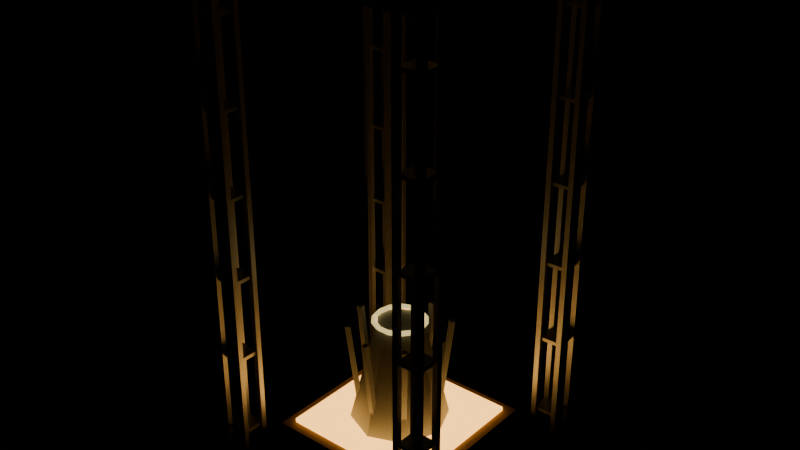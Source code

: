 # Source: 13_fleche_hoist.blend  (saved by Blender 4.2.67; exported with 4.5.12 LTS)
import bpy
from mathutils import Matrix  # noqa: F401  (used for matrix-valued properties, if any)

bpy.ops.wm.read_factory_settings(use_empty=True)
scene = bpy.context.scene
scene.name = 'FlecheHoistLoop'

# ---- materials (node trees are filled in below, after node groups)
mat_ndoak = bpy.data.materials.new('NDOak')
mat_ndoak.diffuse_color = (0.27, 0.17, 0.09, 1.0)
mat_ndsignal = bpy.data.materials.new('NDSignal')
mat_ndsignal.diffuse_color = (1.0, 0.48, 0.1, 1.0)
mat_ndsteel = bpy.data.materials.new('NDSteel')
mat_ndsteel.diffuse_color = (0.54, 0.56, 0.6, 1.0)
mat_ndrope = bpy.data.materials.new('NDRope')
mat_ndrope.diffuse_color = (0.33, 0.3, 0.24, 1.0)
mat_ndlead = bpy.data.materials.new('NDLead')
mat_ndlead.diffuse_color = (0.35, 0.37, 0.39, 1.0)
mat_ndgold = bpy.data.materials.new('NDGold')
mat_ndgold.diffuse_color = (0.86, 0.68, 0.26, 1.0)

# ---- material node trees
mat_ndoak.use_nodes = True; mat_ndoak.node_tree.nodes.clear()
_N = mat_ndoak.node_tree.nodes; _L = mat_ndoak.node_tree.links
n0 = _N.new('ShaderNodeBsdfPrincipled'); n0.name = 'Principled BSDF'; n0.location = (10, 300)
n0.inputs[0].default_value = (0.27, 0.17, 0.09, 1.0)
n0.inputs[2].default_value = 0.88
n1 = _N.new('ShaderNodeOutputMaterial'); n1.name = 'Material Output'; n1.location = (300, 300)
_L.new(n0.outputs[0], n1.inputs[0])
n1.is_active_output = True
mat_ndsignal.use_nodes = True; mat_ndsignal.node_tree.nodes.clear()
_N = mat_ndsignal.node_tree.nodes; _L = mat_ndsignal.node_tree.links
n0 = _N.new('ShaderNodeBsdfPrincipled'); n0.name = 'Principled BSDF'; n0.location = (10, 300)
n0.inputs[0].default_value = (1.0, 0.48, 0.1, 1.0)
n0.inputs[2].default_value = 0.2
n0.inputs[27].default_value = (1.0, 0.48, 0.1, 1.0)
n0.inputs[28].default_value = 3.4
n1 = _N.new('ShaderNodeOutputMaterial'); n1.name = 'Material Output'; n1.location = (300, 300)
_L.new(n0.outputs[0], n1.inputs[0])
n1.is_active_output = True
mat_ndsteel.use_nodes = True; mat_ndsteel.node_tree.nodes.clear()
_N = mat_ndsteel.node_tree.nodes; _L = mat_ndsteel.node_tree.links
n0 = _N.new('ShaderNodeBsdfPrincipled'); n0.name = 'Principled BSDF'; n0.location = (10, 300)
n0.inputs[0].default_value = (0.54, 0.56, 0.6, 1.0)
n0.inputs[1].default_value = 0.65
n0.inputs[2].default_value = 0.42
n1 = _N.new('ShaderNodeOutputMaterial'); n1.name = 'Material Output'; n1.location = (300, 300)
_L.new(n0.outputs[0], n1.inputs[0])
n1.is_active_output = True
mat_ndrope.use_nodes = True; mat_ndrope.node_tree.nodes.clear()
_N = mat_ndrope.node_tree.nodes; _L = mat_ndrope.node_tree.links
n0 = _N.new('ShaderNodeBsdfPrincipled'); n0.name = 'Principled BSDF'; n0.location = (10, 300)
n0.inputs[0].default_value = (0.33, 0.3, 0.24, 1.0)
n0.inputs[2].default_value = 0.9
n1 = _N.new('ShaderNodeOutputMaterial'); n1.name = 'Material Output'; n1.location = (300, 300)
_L.new(n0.outputs[0], n1.inputs[0])
n1.is_active_output = True
mat_ndlead.use_nodes = True; mat_ndlead.node_tree.nodes.clear()
_N = mat_ndlead.node_tree.nodes; _L = mat_ndlead.node_tree.links
n0 = _N.new('ShaderNodeBsdfPrincipled'); n0.name = 'Principled BSDF'; n0.location = (10, 300)
n0.inputs[0].default_value = (0.35, 0.37, 0.39, 1.0)
n0.inputs[1].default_value = 0.35
n0.inputs[2].default_value = 0.55
n1 = _N.new('ShaderNodeOutputMaterial'); n1.name = 'Material Output'; n1.location = (300, 300)
_L.new(n0.outputs[0], n1.inputs[0])
n1.is_active_output = True
mat_ndgold.use_nodes = True; mat_ndgold.node_tree.nodes.clear()
_N = mat_ndgold.node_tree.nodes; _L = mat_ndgold.node_tree.links
n0 = _N.new('ShaderNodeBsdfPrincipled'); n0.name = 'Principled BSDF'; n0.location = (10, 300)
n0.inputs[0].default_value = (0.86, 0.68, 0.26, 1.0)
n0.inputs[1].default_value = 0.85
n0.inputs[2].default_value = 0.28
n0.inputs[27].default_value = (0.86, 0.68, 0.26, 1.0)
n0.inputs[28].default_value = 1.2
n1 = _N.new('ShaderNodeOutputMaterial'); n1.name = 'Material Output'; n1.location = (300, 300)
_L.new(n0.outputs[0], n1.inputs[0])
n1.is_active_output = True

# ---- meshes
me_13_fleche_hoist_root_oak_mesh = bpy.data.meshes.new('13_fleche_hoist_root_oak_mesh')
me_13_fleche_hoist_root_oak_mesh.from_pydata([(-5.0, -5.0, -1.2), (-5.0, -5.0, 1.2), (-5.0, 5.0, -1.2), (-5.0, 5.0, 1.2), (5.0, -5.0, -1.2), (5.0, -5.0, 1.2), (5.0, 5.0, -1.2), (5.0, 5.0, 1.2)], [], [(0, 1, 3, 2), (2, 3, 7, 6), (6, 7, 5, 4), (4, 5, 1, 0), (2, 6, 4, 0), (7, 3, 1, 5)])
me_13_fleche_hoist_root_oak_mesh.materials.append(mat_ndoak)
me_13_fleche_hoist_root_oak_mesh.update()
me_fleche_hoist_cradle_signal_mesh = bpy.data.meshes.new('fleche_hoist_cradle_signal_mesh')
me_fleche_hoist_cradle_signal_mesh.from_pydata([(-4.4, -4.4, -0.16), (-4.4, -4.4, 0.16), (-4.4, 4.4, -0.16), (-4.4, 4.4, 0.16), (4.4, -4.4, -0.16), (4.4, -4.4, 0.16), (4.4, 4.4, -0.16), (4.4, 4.4, 0.16)], [], [(0, 1, 3, 2), (2, 3, 7, 6), (6, 7, 5, 4), (4, 5, 1, 0), (2, 6, 4, 0), (7, 3, 1, 5)])
me_fleche_hoist_cradle_signal_mesh.materials.append(mat_ndsignal)
me_fleche_hoist_cradle_signal_mesh.update()
me_13_fleche_hoist_root_steel_nocol_mesh = bpy.data.meshes.new('13_fleche_hoist_root_steel_nocol_mesh')
me_13_fleche_hoist_root_steel_nocol_mesh.from_pydata([(-0.16, -0.16, -15.0), (-0.16, -0.16, 15.0), (-0.16, 0.16, -15.0), (-0.16, 0.16, 15.0), (0.16, -0.16, -15.0), (0.16, -0.16, 15.0), (0.16, 0.16, -15.0), (0.16, 0.16, 15.0), (-0.16, 1.24, -15.0), (-0.16, 1.24, 15.0), (-0.16, 1.56, -15.0), (-0.16, 1.56, 15.0), (0.16, 1.24, -15.0), (0.16, 1.24, 15.0), (0.16, 1.56, -15.0), (0.16, 1.56, 15.0), (1.24, -0.16, -15.0), (1.24, -0.16, 15.0), (1.24, 0.16, -15.0), (1.24, 0.16, 15.0), (1.56, -0.16, -15.0), (1.56, -0.16, 15.0), (1.56, 0.16, -15.0), (1.56, 0.16, 15.0), (1.24, 1.24, -15.0), (1.24, 1.24, 15.0), (1.24, 1.56, -15.0), (1.24, 1.56, 15.0), (1.56, 1.24, -15.0), (1.56, 1.24, 15.0), (1.56, 1.56, -15.0), (1.56, 1.56, 15.0), (-1.788e-07, -1.788e-07, -12.61), (-1.788e-07, -1.788e-07, -12.39), (-1.788e-07, 1.4, -12.61), (-1.788e-07, 1.4, -12.39), (1.4, -1.788e-07, -12.61), (1.4, -1.788e-07, -12.39), (1.4, 1.4, -12.61), (1.4, 1.4, -12.39), (-1.788e-07, -1.788e-07, -7.61), (-1.788e-07, -1.788e-07, -7.39), (-1.788e-07, 1.4, -7.61), (-1.788e-07, 1.4, -7.39), (1.4, -1.788e-07, -7.61), (1.4, -1.788e-07, -7.39), (1.4, 1.4, -7.61), (1.4, 1.4, -7.39), (-1.788e-07, -1.788e-07, -2.61), (-1.788e-07, -1.788e-07, -2.39), (-1.788e-07, 1.4, -2.61), (-1.788e-07, 1.4, -2.39), (1.4, -1.788e-07, -2.61), (1.4, -1.788e-07, -2.39), (1.4, 1.4, -2.61), (1.4, 1.4, -2.39), (-1.788e-07, -1.788e-07, 2.39), (-1.788e-07, -1.788e-07, 2.61), (-1.788e-07, 1.4, 2.39), (-1.788e-07, 1.4, 2.61), (1.4, -1.788e-07, 2.39), (1.4, -1.788e-07, 2.61), (1.4, 1.4, 2.39), (1.4, 1.4, 2.61), (-1.788e-07, -1.788e-07, 7.39), (-1.788e-07, -1.788e-07, 7.61), (-1.788e-07, 1.4, 7.39), (-1.788e-07, 1.4, 7.61), (1.4, -1.788e-07, 7.39), (1.4, -1.788e-07, 7.61), (1.4, 1.4, 7.39), (1.4, 1.4, 7.61), (-1.788e-07, -1.788e-07, 12.39), (-1.788e-07, -1.788e-07, 12.61), (-1.788e-07, 1.4, 12.39), (-1.788e-07, 1.4, 12.61), (1.4, -1.788e-07, 12.39), (1.4, -1.788e-07, 12.61), (1.4, 1.4, 12.39), (1.4, 1.4, 12.61), (-0.16, 12.84, -15.0), (-0.16, 12.84, 15.0), (-0.16, 13.16, -15.0), (-0.16, 13.16, 15.0), (0.16, 12.84, -15.0), (0.16, 12.84, 15.0), (0.16, 13.16, -15.0), (0.16, 13.16, 15.0), (-0.16, 14.24, -15.0), (-0.16, 14.24, 15.0), (-0.16, 14.56, -15.0), (-0.16, 14.56, 15.0), (0.16, 14.24, -15.0), (0.16, 14.24, 15.0), (0.16, 14.56, -15.0), (0.16, 14.56, 15.0), (1.24, 12.84, -15.0), (1.24, 12.84, 15.0), (1.24, 13.16, -15.0), (1.24, 13.16, 15.0), (1.56, 12.84, -15.0), (1.56, 12.84, 15.0), (1.56, 13.16, -15.0), (1.56, 13.16, 15.0), (1.24, 14.24, -15.0), (1.24, 14.24, 15.0), (1.24, 14.56, -15.0), (1.24, 14.56, 15.0), (1.56, 14.24, -15.0), (1.56, 14.24, 15.0), (1.56, 14.56, -15.0), (1.56, 14.56, 15.0), (-1.788e-07, 13.0, -12.61), (-1.788e-07, 13.0, -12.39), (-1.788e-07, 14.4, -12.61), (-1.788e-07, 14.4, -12.39), (1.4, 13.0, -12.61), (1.4, 13.0, -12.39), (1.4, 14.4, -12.61), (1.4, 14.4, -12.39), (-1.788e-07, 13.0, -7.61), (-1.788e-07, 13.0, -7.39), (-1.788e-07, 14.4, -7.61), (-1.788e-07, 14.4, -7.39), (1.4, 13.0, -7.61), (1.4, 13.0, -7.39), (1.4, 14.4, -7.61), (1.4, 14.4, -7.39), (-1.788e-07, 13.0, -2.61), (-1.788e-07, 13.0, -2.39), (-1.788e-07, 14.4, -2.61), (-1.788e-07, 14.4, -2.39), (1.4, 13.0, -2.61), (1.4, 13.0, -2.39), (1.4, 14.4, -2.61), (1.4, 14.4, -2.39), (-1.788e-07, 13.0, 2.39), (-1.788e-07, 13.0, 2.61), (-1.788e-07, 14.4, 2.39), (-1.788e-07, 14.4, 2.61), (1.4, 13.0, 2.39), (1.4, 13.0, 2.61), (1.4, 14.4, 2.39), (1.4, 14.4, 2.61), (-1.788e-07, 13.0, 7.39), (-1.788e-07, 13.0, 7.61), (-1.788e-07, 14.4, 7.39), (-1.788e-07, 14.4, 7.61), (1.4, 13.0, 7.39), (1.4, 13.0, 7.61), (1.4, 14.4, 7.39), (1.4, 14.4, 7.61), (-1.788e-07, 13.0, 12.39), (-1.788e-07, 13.0, 12.61), (-1.788e-07, 14.4, 12.39), (-1.788e-07, 14.4, 12.61), (1.4, 13.0, 12.39), (1.4, 13.0, 12.61), (1.4, 14.4, 12.39), (1.4, 14.4, 12.61), (12.84, -0.16, -15.0), (12.84, -0.16, 15.0), (12.84, 0.16, -15.0), (12.84, 0.16, 15.0), (13.16, -0.16, -15.0), (13.16, -0.16, 15.0), (13.16, 0.16, -15.0), (13.16, 0.16, 15.0), (12.84, 1.24, -15.0), (12.84, 1.24, 15.0), (12.84, 1.56, -15.0), (12.84, 1.56, 15.0), (13.16, 1.24, -15.0), (13.16, 1.24, 15.0), (13.16, 1.56, -15.0), (13.16, 1.56, 15.0), (14.24, -0.16, -15.0), (14.24, -0.16, 15.0), (14.24, 0.16, -15.0), (14.24, 0.16, 15.0), (14.56, -0.16, -15.0), (14.56, -0.16, 15.0), (14.56, 0.16, -15.0), (14.56, 0.16, 15.0), (14.24, 1.24, -15.0), (14.24, 1.24, 15.0), (14.24, 1.56, -15.0), (14.24, 1.56, 15.0), (14.56, 1.24, -15.0), (14.56, 1.24, 15.0), (14.56, 1.56, -15.0), (14.56, 1.56, 15.0), (13.0, -1.788e-07, -12.61), (13.0, -1.788e-07, -12.39), (13.0, 1.4, -12.61), (13.0, 1.4, -12.39), (14.4, -1.788e-07, -12.61), (14.4, -1.788e-07, -12.39), (14.4, 1.4, -12.61), (14.4, 1.4, -12.39), (13.0, -1.788e-07, -7.61), (13.0, -1.788e-07, -7.39), (13.0, 1.4, -7.61), (13.0, 1.4, -7.39), (14.4, -1.788e-07, -7.61), (14.4, -1.788e-07, -7.39), (14.4, 1.4, -7.61), (14.4, 1.4, -7.39), (13.0, -1.788e-07, -2.61), (13.0, -1.788e-07, -2.39), (13.0, 1.4, -2.61), (13.0, 1.4, -2.39), (14.4, -1.788e-07, -2.61), (14.4, -1.788e-07, -2.39), (14.4, 1.4, -2.61), (14.4, 1.4, -2.39), (13.0, -1.788e-07, 2.39), (13.0, -1.788e-07, 2.61), (13.0, 1.4, 2.39), (13.0, 1.4, 2.61), (14.4, -1.788e-07, 2.39), (14.4, -1.788e-07, 2.61), (14.4, 1.4, 2.39), (14.4, 1.4, 2.61), (13.0, -1.788e-07, 7.39), (13.0, -1.788e-07, 7.61), (13.0, 1.4, 7.39), (13.0, 1.4, 7.61), (14.4, -1.788e-07, 7.39), (14.4, -1.788e-07, 7.61), (14.4, 1.4, 7.39), (14.4, 1.4, 7.61), (13.0, -1.788e-07, 12.39), (13.0, -1.788e-07, 12.61), (13.0, 1.4, 12.39), (13.0, 1.4, 12.61), (14.4, -1.788e-07, 12.39), (14.4, -1.788e-07, 12.61), (14.4, 1.4, 12.39), (14.4, 1.4, 12.61), (12.84, 12.84, -15.0), (12.84, 12.84, 15.0), (12.84, 13.16, -15.0), (12.84, 13.16, 15.0), (13.16, 12.84, -15.0), (13.16, 12.84, 15.0), (13.16, 13.16, -15.0), (13.16, 13.16, 15.0), (12.84, 14.24, -15.0), (12.84, 14.24, 15.0), (12.84, 14.56, -15.0), (12.84, 14.56, 15.0), (13.16, 14.24, -15.0), (13.16, 14.24, 15.0), (13.16, 14.56, -15.0), (13.16, 14.56, 15.0), (14.24, 12.84, -15.0), (14.24, 12.84, 15.0), (14.24, 13.16, -15.0), (14.24, 13.16, 15.0), (14.56, 12.84, -15.0), (14.56, 12.84, 15.0), (14.56, 13.16, -15.0), (14.56, 13.16, 15.0), (14.24, 14.24, -15.0), (14.24, 14.24, 15.0), (14.24, 14.56, -15.0), (14.24, 14.56, 15.0), (14.56, 14.24, -15.0), (14.56, 14.24, 15.0), (14.56, 14.56, -15.0), (14.56, 14.56, 15.0), (13.0, 13.0, -12.61), (13.0, 13.0, -12.39), (13.0, 14.4, -12.61), (13.0, 14.4, -12.39), (14.4, 13.0, -12.61), (14.4, 13.0, -12.39), (14.4, 14.4, -12.61), (14.4, 14.4, -12.39), (13.0, 13.0, -7.61), (13.0, 13.0, -7.39), (13.0, 14.4, -7.61), (13.0, 14.4, -7.39), (14.4, 13.0, -7.61), (14.4, 13.0, -7.39), (14.4, 14.4, -7.61), (14.4, 14.4, -7.39), (13.0, 13.0, -2.61), (13.0, 13.0, -2.39), (13.0, 14.4, -2.61), (13.0, 14.4, -2.39), (14.4, 13.0, -2.61), (14.4, 13.0, -2.39), (14.4, 14.4, -2.61), (14.4, 14.4, -2.39), (13.0, 13.0, 2.39), (13.0, 13.0, 2.61), (13.0, 14.4, 2.39), (13.0, 14.4, 2.61), (14.4, 13.0, 2.39), (14.4, 13.0, 2.61), (14.4, 14.4, 2.39), (14.4, 14.4, 2.61), (13.0, 13.0, 7.39), (13.0, 13.0, 7.61), (13.0, 14.4, 7.39), (13.0, 14.4, 7.61), (14.4, 13.0, 7.39), (14.4, 13.0, 7.61), (14.4, 14.4, 7.39), (14.4, 14.4, 7.61), (13.0, 13.0, 12.39), (13.0, 13.0, 12.61), (13.0, 14.4, 12.39), (13.0, 14.4, 12.61), (14.4, 13.0, 12.39), (14.4, 13.0, 12.61), (14.4, 14.4, 12.39), (14.4, 14.4, 12.61), (0.0, 0.0, 14.9), (0.0, 0.0, 15.9), (0.0, 14.4, 14.9), (0.0, 14.4, 15.9), (14.4, 0.0, 14.9), (14.4, 0.0, 15.9), (14.4, 14.4, 14.9), (14.4, 14.4, 15.9)], [], [(0, 1, 3, 2), (2, 3, 7, 6), (6, 7, 5, 4), (4, 5, 1, 0), (2, 6, 4, 0), (7, 3, 1, 5), (8, 9, 11, 10), (10, 11, 15, 14), (14, 15, 13, 12), (12, 13, 9, 8), (10, 14, 12, 8), (15, 11, 9, 13), (16, 17, 19, 18), (18, 19, 23, 22), (22, 23, 21, 20), (20, 21, 17, 16), (18, 22, 20, 16), (23, 19, 17, 21), (24, 25, 27, 26), (26, 27, 31, 30), (30, 31, 29, 28), (28, 29, 25, 24), (26, 30, 28, 24), (31, 27, 25, 29), (32, 33, 35, 34), (34, 35, 39, 38), (38, 39, 37, 36), (36, 37, 33, 32), (34, 38, 36, 32), (39, 35, 33, 37), (40, 41, 43, 42), (42, 43, 47, 46), (46, 47, 45, 44), (44, 45, 41, 40), (42, 46, 44, 40), (47, 43, 41, 45), (48, 49, 51, 50), (50, 51, 55, 54), (54, 55, 53, 52), (52, 53, 49, 48), (50, 54, 52, 48), (55, 51, 49, 53), (56, 57, 59, 58), (58, 59, 63, 62), (62, 63, 61, 60), (60, 61, 57, 56), (58, 62, 60, 56), (63, 59, 57, 61), (64, 65, 67, 66), (66, 67, 71, 70), (70, 71, 69, 68), (68, 69, 65, 64), (66, 70, 68, 64), (71, 67, 65, 69), (72, 73, 75, 74), (74, 75, 79, 78), (78, 79, 77, 76), (76, 77, 73, 72), (74, 78, 76, 72), (79, 75, 73, 77), (80, 81, 83, 82), (82, 83, 87, 86), (86, 87, 85, 84), (84, 85, 81, 80), (82, 86, 84, 80), (87, 83, 81, 85), (88, 89, 91, 90), (90, 91, 95, 94), (94, 95, 93, 92), (92, 93, 89, 88), (90, 94, 92, 88), (95, 91, 89, 93), (96, 97, 99, 98), (98, 99, 103, 102), (102, 103, 101, 100), (100, 101, 97, 96), (98, 102, 100, 96), (103, 99, 97, 101), (104, 105, 107, 106), (106, 107, 111, 110), (110, 111, 109, 108), (108, 109, 105, 104), (106, 110, 108, 104), (111, 107, 105, 109), (112, 113, 115, 114), (114, 115, 119, 118), (118, 119, 117, 116), (116, 117, 113, 112), (114, 118, 116, 112), (119, 115, 113, 117), (120, 121, 123, 122), (122, 123, 127, 126), (126, 127, 125, 124), (124, 125, 121, 120), (122, 126, 124, 120), (127, 123, 121, 125), (128, 129, 131, 130), (130, 131, 135, 134), (134, 135, 133, 132), (132, 133, 129, 128), (130, 134, 132, 128), (135, 131, 129, 133), (136, 137, 139, 138), (138, 139, 143, 142), (142, 143, 141, 140), (140, 141, 137, 136), (138, 142, 140, 136), (143, 139, 137, 141), (144, 145, 147, 146), (146, 147, 151, 150), (150, 151, 149, 148), (148, 149, 145, 144), (146, 150, 148, 144), (151, 147, 145, 149), (152, 153, 155, 154), (154, 155, 159, 158), (158, 159, 157, 156), (156, 157, 153, 152), (154, 158, 156, 152), (159, 155, 153, 157), (160, 161, 163, 162), (162, 163, 167, 166), (166, 167, 165, 164), (164, 165, 161, 160), (162, 166, 164, 160), (167, 163, 161, 165), (168, 169, 171, 170), (170, 171, 175, 174), (174, 175, 173, 172), (172, 173, 169, 168), (170, 174, 172, 168), (175, 171, 169, 173), (176, 177, 179, 178), (178, 179, 183, 182), (182, 183, 181, 180), (180, 181, 177, 176), (178, 182, 180, 176), (183, 179, 177, 181), (184, 185, 187, 186), (186, 187, 191, 190), (190, 191, 189, 188), (188, 189, 185, 184), (186, 190, 188, 184), (191, 187, 185, 189), (192, 193, 195, 194), (194, 195, 199, 198), (198, 199, 197, 196), (196, 197, 193, 192), (194, 198, 196, 192), (199, 195, 193, 197), (200, 201, 203, 202), (202, 203, 207, 206), (206, 207, 205, 204), (204, 205, 201, 200), (202, 206, 204, 200), (207, 203, 201, 205), (208, 209, 211, 210), (210, 211, 215, 214), (214, 215, 213, 212), (212, 213, 209, 208), (210, 214, 212, 208), (215, 211, 209, 213), (216, 217, 219, 218), (218, 219, 223, 222), (222, 223, 221, 220), (220, 221, 217, 216), (218, 222, 220, 216), (223, 219, 217, 221), (224, 225, 227, 226), (226, 227, 231, 230), (230, 231, 229, 228), (228, 229, 225, 224), (226, 230, 228, 224), (231, 227, 225, 229), (232, 233, 235, 234), (234, 235, 239, 238), (238, 239, 237, 236), (236, 237, 233, 232), (234, 238, 236, 232), (239, 235, 233, 237), (240, 241, 243, 242), (242, 243, 247, 246), (246, 247, 245, 244), (244, 245, 241, 240), (242, 246, 244, 240), (247, 243, 241, 245), (248, 249, 251, 250), (250, 251, 255, 254), (254, 255, 253, 252), (252, 253, 249, 248), (250, 254, 252, 248), (255, 251, 249, 253), (256, 257, 259, 258), (258, 259, 263, 262), (262, 263, 261, 260), (260, 261, 257, 256), (258, 262, 260, 256), (263, 259, 257, 261), (264, 265, 267, 266), (266, 267, 271, 270), (270, 271, 269, 268), (268, 269, 265, 264), (266, 270, 268, 264), (271, 267, 265, 269), (272, 273, 275, 274), (274, 275, 279, 278), (278, 279, 277, 276), (276, 277, 273, 272), (274, 278, 276, 272), (279, 275, 273, 277), (280, 281, 283, 282), (282, 283, 287, 286), (286, 287, 285, 284), (284, 285, 281, 280), (282, 286, 284, 280), (287, 283, 281, 285), (288, 289, 291, 290), (290, 291, 295, 294), (294, 295, 293, 292), (292, 293, 289, 288), (290, 294, 292, 288), (295, 291, 289, 293), (296, 297, 299, 298), (298, 299, 303, 302), (302, 303, 301, 300), (300, 301, 297, 296), (298, 302, 300, 296), (303, 299, 297, 301), (304, 305, 307, 306), (306, 307, 311, 310), (310, 311, 309, 308), (308, 309, 305, 304), (306, 310, 308, 304), (311, 307, 305, 309), (312, 313, 315, 314), (314, 315, 319, 318), (318, 319, 317, 316), (316, 317, 313, 312), (314, 318, 316, 312), (319, 315, 313, 317), (320, 321, 323, 322), (322, 323, 327, 326), (326, 327, 325, 324), (324, 325, 321, 320), (322, 326, 324, 320), (327, 323, 321, 325)])
me_13_fleche_hoist_root_steel_nocol_mesh.materials.append(mat_ndsteel)
me_13_fleche_hoist_root_steel_nocol_mesh.update()
me_13_fleche_hoist_root_rope_nocol_mesh = bpy.data.meshes.new('13_fleche_hoist_root_rope_nocol_mesh')
me_13_fleche_hoist_root_rope_nocol_mesh.from_pydata([(0.0, 0.08, -6.5), (0.0, 0.08, 6.5), (0.06928, 0.04, -6.5), (0.06928, 0.04, 6.5), (0.06928, -0.04, -6.5), (0.06928, -0.04, 6.5), (0.0, -0.08, -6.5), (0.0, -0.08, 6.5), (-0.06928, -0.04, -6.5), (-0.06928, -0.04, 6.5), (-0.06928, 0.04, -6.5), (-0.06928, 0.04, 6.5), (4.8, 0.08, -6.5), (4.8, 0.08, 6.5), (4.869, 0.04, -6.5), (4.869, 0.04, 6.5), (4.869, -0.04, -6.5), (4.869, -0.04, 6.5), (4.8, -0.08, -6.5), (4.8, -0.08, 6.5), (4.731, -0.04, -6.5), (4.731, -0.04, 6.5), (4.731, 0.04, -6.5), (4.731, 0.04, 6.5)], [], [(0, 1, 3, 2), (2, 3, 5, 4), (4, 5, 7, 6), (6, 7, 9, 8), (3, 1, 11, 9, 7, 5), (8, 9, 11, 10), (10, 11, 1, 0), (0, 2, 4, 6, 8, 10), (12, 13, 15, 14), (14, 15, 17, 16), (16, 17, 19, 18), (18, 19, 21, 20), (15, 13, 23, 21, 19, 17), (20, 21, 23, 22), (22, 23, 13, 12), (12, 14, 16, 18, 20, 22)])
me_13_fleche_hoist_root_rope_nocol_mesh.materials.append(mat_ndrope)
me_13_fleche_hoist_root_rope_nocol_mesh.update()
me_fleche_segment_body_mesh = bpy.data.meshes.new('fleche_segment_body_mesh')
me_fleche_segment_body_mesh.from_pydata([(0.0, 3.6, -4.5), (0.0, 1.4, 4.5), (2.546, 2.546, -4.5), (0.9899, 0.9899, 4.5), (3.6, 0.0, -4.5), (1.4, 0.0, 4.5), (2.546, -2.546, -4.5), (0.9899, -0.9899, 4.5), (0.0, -3.6, -4.5), (0.0, -1.4, 4.5), (-2.546, -2.546, -4.5), (-0.9899, -0.9899, 4.5), (-3.6, 0.0, -4.5), (-1.4, 0.0, 4.5), (-2.546, 2.546, -4.5), (-0.9899, 0.9899, 4.5)], [], [(0, 1, 3, 2), (2, 3, 5, 4), (4, 5, 7, 6), (6, 7, 9, 8), (8, 9, 11, 10), (10, 11, 13, 12), (3, 1, 15, 13, 11, 9, 7, 5), (12, 13, 15, 14), (14, 15, 1, 0), (0, 2, 4, 6, 8, 10, 12, 14)])
me_fleche_segment_body_mesh.materials.append(mat_ndlead)
me_fleche_segment_body_mesh.update()
me_13_fleche_hoist_flechesegment_lead_nocol_mesh = bpy.data.meshes.new('13_fleche_hoist_flechesegment_lead_nocol_mesh')
me_13_fleche_hoist_flechesegment_lead_nocol_mesh.from_pydata([(-0.16, -0.16, -4.4), (-0.16, -0.16, 4.4), (-0.16, 0.16, -4.4), (-0.16, 0.16, 4.4), (0.16, -0.16, -4.4), (0.16, -0.16, 4.4), (0.16, 0.16, -4.4), (0.16, 0.16, 4.4), (-0.5753, 1.17, -4.45), (-0.8816, 1.915, 4.313), (-0.7999, 1.396, -4.477), (-1.106, 2.141, 4.286), (-0.3477, 1.394, -4.461), (-0.654, 2.139, 4.302), (-0.5723, 1.621, -4.488), (-0.8786, 2.366, 4.275), (-1.803, 1.814, -4.598), (-2.848, 2.868, 4.076), (-2.12, 1.814, -4.636), (-3.166, 2.868, 4.038), (-1.798, 2.132, -4.636), (-2.844, 3.186, 4.038), (-2.116, 2.132, -4.674), (-3.162, 3.186, 3.999), (-3.123, 1.396, -4.757), (-4.908, 2.141, 3.827), (-3.347, 1.17, -4.784), (-5.133, 1.915, 3.8), (-3.341, 1.621, -4.822), (-5.127, 2.366, 3.763), (-3.566, 1.394, -4.849), (-5.351, 2.139, 3.735), (-3.763, 0.16, -4.834), (-5.855, 0.16, 3.713), (-3.763, -0.16, -4.834), (-5.855, -0.16, 3.713), (-4.074, 0.16, -4.91), (-6.165, 0.16, 3.637), (-4.074, -0.16, -4.91), (-6.165, -0.16, 3.637), (-3.347, -1.17, -4.784), (-5.133, -1.915, 3.8), (-3.123, -1.396, -4.757), (-4.908, -2.141, 3.827), (-3.566, -1.394, -4.849), (-5.351, -2.139, 3.735), (-3.341, -1.621, -4.822), (-5.127, -2.366, 3.763), (-2.12, -1.814, -4.636), (-3.166, -2.868, 4.038), (-1.803, -1.814, -4.598), (-2.848, -2.868, 4.076), (-2.116, -2.132, -4.674), (-3.162, -3.186, 3.999), (-1.798, -2.132, -4.636), (-2.844, -3.186, 4.038), (-0.7999, -1.396, -4.477), (-1.106, -2.141, 4.286), (-0.5753, -1.17, -4.45), (-0.8816, -1.915, 4.313), (-0.5723, -1.621, -4.488), (-0.8786, -2.366, 4.275), (-0.3477, -1.394, -4.461), (-0.654, -2.139, 4.302)], [], [(0, 1, 3, 2), (2, 3, 7, 6), (6, 7, 5, 4), (4, 5, 1, 0), (2, 6, 4, 0), (7, 3, 1, 5), (8, 9, 11, 10), (10, 11, 15, 14), (14, 15, 13, 12), (12, 13, 9, 8), (10, 14, 12, 8), (15, 11, 9, 13), (16, 17, 19, 18), (18, 19, 23, 22), (22, 23, 21, 20), (20, 21, 17, 16), (18, 22, 20, 16), (23, 19, 17, 21), (24, 25, 27, 26), (26, 27, 31, 30), (30, 31, 29, 28), (28, 29, 25, 24), (26, 30, 28, 24), (31, 27, 25, 29), (32, 33, 35, 34), (34, 35, 39, 38), (38, 39, 37, 36), (36, 37, 33, 32), (34, 38, 36, 32), (39, 35, 33, 37), (40, 41, 43, 42), (42, 43, 47, 46), (46, 47, 45, 44), (44, 45, 41, 40), (42, 46, 44, 40), (47, 43, 41, 45), (48, 49, 51, 50), (50, 51, 55, 54), (54, 55, 53, 52), (52, 53, 49, 48), (50, 54, 52, 48), (55, 51, 49, 53), (56, 57, 59, 58), (58, 59, 63, 62), (62, 63, 61, 60), (60, 61, 57, 56), (58, 62, 60, 56), (63, 59, 57, 61)])
me_13_fleche_hoist_flechesegment_lead_nocol_mesh.materials.append(mat_ndlead)
me_13_fleche_hoist_flechesegment_lead_nocol_mesh.update()
me_13_fleche_hoist_flechesegment_gold_nocol_mesh = bpy.data.meshes.new('13_fleche_hoist_flechesegment_gold_nocol_mesh')
me_13_fleche_hoist_flechesegment_gold_nocol_mesh.from_pydata([(1.68, 0.0, 0.0), (1.5, 0.0, 0.18), (1.32, 0.0, 2.204e-17), (1.5, 0.0, -0.18), (1.514, 0.7289, 0.0), (1.351, 0.6508, 0.18), (1.189, 0.5727, 2.204e-17), (1.351, 0.6508, -0.18), (1.047, 1.313, 0.0), (0.9352, 1.173, 0.18), (0.823, 1.032, 2.204e-17), (0.9352, 1.173, -0.18), (0.3738, 1.638, 0.0), (0.3338, 1.462, 0.18), (0.2937, 1.287, 2.204e-17), (0.3338, 1.462, -0.18), (-0.3738, 1.638, 0.0), (-0.3338, 1.462, 0.18), (-0.2937, 1.287, 2.204e-17), (-0.3338, 1.462, -0.18), (-1.047, 1.313, 0.0), (-0.9352, 1.173, 0.18), (-0.823, 1.032, 2.204e-17), (-0.9352, 1.173, -0.18), (-1.514, 0.7289, 0.0), (-1.351, 0.6508, 0.18), (-1.189, 0.5727, 2.204e-17), (-1.351, 0.6508, -0.18), (-1.68, 1.469e-07, 0.0), (-1.5, 1.311e-07, 0.18), (-1.32, 1.154e-07, 2.204e-17), (-1.5, 1.311e-07, -0.18), (-1.514, -0.7289, 0.0), (-1.351, -0.6508, 0.18), (-1.189, -0.5727, 2.204e-17), (-1.351, -0.6508, -0.18), (-1.047, -1.313, 0.0), (-0.9352, -1.173, 0.18), (-0.823, -1.032, 2.204e-17), (-0.9352, -1.173, -0.18), (-0.3738, -1.638, 0.0), (-0.3338, -1.462, 0.18), (-0.2937, -1.287, 2.204e-17), (-0.3338, -1.462, -0.18), (0.3738, -1.638, 0.0), (0.3338, -1.462, 0.18), (0.2937, -1.287, 2.204e-17), (0.3338, -1.462, -0.18), (1.047, -1.313, 0.0), (0.9352, -1.173, 0.18), (0.823, -1.032, 2.204e-17), (0.9352, -1.173, -0.18), (1.514, -0.7289, 0.0), (1.351, -0.6508, 0.18), (1.189, -0.5727, 2.204e-17), (1.351, -0.6508, -0.18)], [], [(0, 4, 5, 1), (1, 5, 6, 2), (2, 6, 7, 3), (3, 7, 4, 0), (4, 8, 9, 5), (5, 9, 10, 6), (6, 10, 11, 7), (7, 11, 8, 4), (8, 12, 13, 9), (9, 13, 14, 10), (10, 14, 15, 11), (11, 15, 12, 8), (12, 16, 17, 13), (13, 17, 18, 14), (14, 18, 19, 15), (15, 19, 16, 12), (16, 20, 21, 17), (17, 21, 22, 18), (18, 22, 23, 19), (19, 23, 20, 16), (20, 24, 25, 21), (21, 25, 26, 22), (22, 26, 27, 23), (23, 27, 24, 20), (24, 28, 29, 25), (25, 29, 30, 26), (26, 30, 31, 27), (27, 31, 28, 24), (28, 32, 33, 29), (29, 33, 34, 30), (30, 34, 35, 31), (31, 35, 32, 28), (32, 36, 37, 33), (33, 37, 38, 34), (34, 38, 39, 35), (35, 39, 36, 32), (36, 40, 41, 37), (37, 41, 42, 38), (38, 42, 43, 39), (39, 43, 40, 36), (40, 44, 45, 41), (41, 45, 46, 42), (42, 46, 47, 43), (43, 47, 44, 40), (44, 48, 49, 45), (45, 49, 50, 46), (46, 50, 51, 47), (47, 51, 48, 44), (48, 52, 53, 49), (49, 53, 54, 50), (50, 54, 55, 51), (51, 55, 52, 48), (52, 0, 1, 53), (53, 1, 2, 54), (54, 2, 3, 55), (55, 3, 0, 52)])
me_13_fleche_hoist_flechesegment_gold_nocol_mesh.materials.append(mat_ndgold)
me_13_fleche_hoist_flechesegment_gold_nocol_mesh.update()

# ---- objects
ob_13_fleche_hoist_root_oak = bpy.data.objects.new('13_fleche_hoist_root_oak', me_13_fleche_hoist_root_oak_mesh)
ob_fleche_hoist_cradle_signal = bpy.data.objects.new('fleche_hoist_cradle_signal', me_fleche_hoist_cradle_signal_mesh)
ob_13_fleche_hoist_root_steel_nocol = bpy.data.objects.new('13_fleche_hoist_root_steel_nocol', me_13_fleche_hoist_root_steel_nocol_mesh)
ob_13_fleche_hoist_root_rope_nocol = bpy.data.objects.new('13_fleche_hoist_root_rope_nocol', me_13_fleche_hoist_root_rope_nocol_mesh)
ob_flechesegment = bpy.data.objects.new('FlecheSegment', None)
ob_fleche_segment_body = bpy.data.objects.new('fleche_segment_body', me_fleche_segment_body_mesh)
ob_13_fleche_hoist_flechesegment_lead_nocol = bpy.data.objects.new('13_fleche_hoist_flechesegment_lead_nocol', me_13_fleche_hoist_flechesegment_lead_nocol_mesh)
ob_13_fleche_hoist_flechesegment_gold_nocol = bpy.data.objects.new('13_fleche_hoist_flechesegment_gold_nocol', me_13_fleche_hoist_flechesegment_gold_nocol_mesh)

# ---- transforms, parenting, visibility, modifiers, constraints
ob_13_fleche_hoist_root_oak.location = (0.0, 0.0, 1.2)
ob_fleche_hoist_cradle_signal.location = (0.0, 0.0, 2.5)
ob_13_fleche_hoist_root_steel_nocol.location = (-7.2, -7.2, 15.0)
ob_13_fleche_hoist_root_rope_nocol.location = (-2.4, 0.0, 24.0)
ob_flechesegment.location = (0.0, 0.0, 4.6)
ob_fleche_segment_body.parent = ob_flechesegment
ob_fleche_segment_body.location = (0.0, 0.0, 0.0)
ob_13_fleche_hoist_flechesegment_lead_nocol.parent = ob_flechesegment
ob_13_fleche_hoist_flechesegment_lead_nocol.location = (2.5, 0.0, 0.0)
ob_13_fleche_hoist_flechesegment_lead_nocol.rotation_euler = (0.0, 0.12, 0.0)
ob_13_fleche_hoist_flechesegment_gold_nocol.parent = ob_flechesegment
ob_13_fleche_hoist_flechesegment_gold_nocol.location = (0.0, 0.0, 4.6)

# ---- collection membership
scene.collection.objects.link(ob_13_fleche_hoist_root_oak)
scene.collection.objects.link(ob_fleche_hoist_cradle_signal)
scene.collection.objects.link(ob_13_fleche_hoist_root_steel_nocol)
scene.collection.objects.link(ob_13_fleche_hoist_root_rope_nocol)
scene.collection.objects.link(ob_flechesegment)
scene.collection.objects.link(ob_fleche_segment_body)
scene.collection.objects.link(ob_13_fleche_hoist_flechesegment_lead_nocol)
scene.collection.objects.link(ob_13_fleche_hoist_flechesegment_gold_nocol)

# ---- scene / render settings (as saved in the file)
scene.frame_start = 1; scene.frame_end = 361; scene.frame_set(1)
scene.render.engine = 'BLENDER_EEVEE_NEXT'
scene.render.fps = 30
bpy.context.view_layer.update()

# ---- added for rendering (the .blend has no active camera): camera
cam_auto = bpy.data.cameras.new('AutoCamera')
cam_auto.lens = 50.0
cam_auto.sensor_width = 36.0
cam_auto.clip_end = 1000.0
ob_auto_camera = bpy.data.objects.new('AutoCamera', cam_auto)
scene.collection.objects.link(ob_auto_camera)
ob_auto_camera.location = (34.6983, -41.638, 43.0615)
ob_auto_camera.rotation_euler = (1.09748, -7.21219e-08, 0.694738)
scene.camera = ob_auto_camera
bpy.context.view_layer.update()
